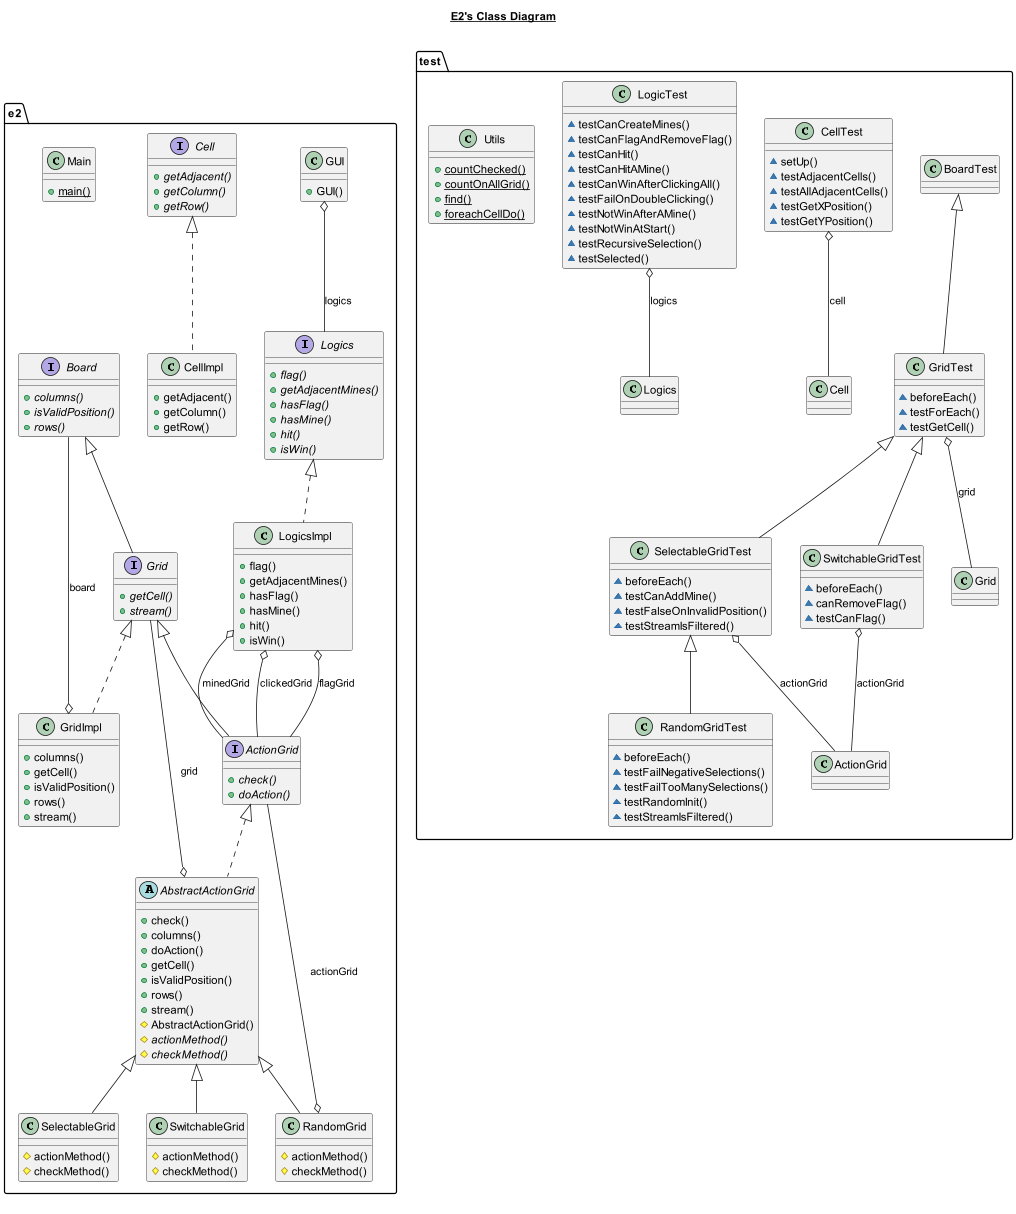

The diagram above was rendered by PlantUML. Its source (embedded in the PNG):
@startuml

title __E2's Class Diagram__\n

  namespace e2 {
    abstract class e2.AbstractActionGrid {
        + check()
        + columns()
        + doAction()
        + getCell()
        + isValidPosition()
        + rows()
        + stream()
        # AbstractActionGrid()
        {abstract} # actionMethod()
        {abstract} # checkMethod()
    }
  }

    namespace e2 {
        interface e2.Board {
            {abstract} + columns()
            {abstract} + isValidPosition()
            {abstract} + rows()
        }
      }
  

  namespace e2 {
    interface e2.ActionGrid {
        {abstract} + check()
        {abstract} + doAction()
    }
  }
  

  namespace e2 {
    interface e2.Cell {
        {abstract} + getAdjacent()
        {abstract} + getColumn()
        {abstract} + getRow()
    }
  }
  

  namespace e2 {
    class e2.CellImpl {
        + getAdjacent()
        + getColumn()
        + getRow()
       
    }
  }
  

  namespace e2 {
    class e2.GUI {
        + GUI()
    }
  }
  

  namespace e2 {
    interface e2.Grid {
        {abstract} + getCell()
        {abstract} + stream()
    }
  }
  

  namespace e2 {
    class e2.GridImpl {
        + columns()
        + getCell()
        + isValidPosition()
        + rows()
        + stream()
       
    }
  }
  

  namespace e2 {
    interface e2.Logics {
        {abstract} + flag()
        {abstract} + getAdjacentMines()
        {abstract} + hasFlag()
        {abstract} + hasMine()
        {abstract} + hit()
        {abstract} + isWin()
    }
  }
  

  namespace e2 {
    class e2.LogicsImpl {
        + flag()
        + getAdjacentMines()
        + hasFlag()
        + hasMine()
        + hit()
        + isWin()
       
       
    }
  }
  

  namespace e2 {
    class e2.Main {
        {static} + main()
    }
  }

  namespace e2 {
    class e2.RandomGrid {
        # actionMethod()
        # checkMethod()
       
    }
  }

  

  namespace e2 {
    class e2.SelectableGrid {
        # actionMethod()
        # checkMethod()
    }
  }
  

  namespace e2 {
    class e2.SwitchableGrid {
        # actionMethod()
        # checkMethod()
    }
  }
  

  e2.AbstractActionGrid .up.|> e2.ActionGrid
  e2.AbstractActionGrid o-- e2.Grid : grid
  e2.CellImpl .up.|> e2.Cell
  e2.GUI o-- e2.Logics : logics
  e2.GridImpl .up.|> e2.Grid
  e2.GridImpl o-- e2.Board : board
  e2.LogicsImpl .up.|> e2.Logics
  e2.LogicsImpl o-- e2.ActionGrid : clickedGrid
  e2.LogicsImpl o-- e2.ActionGrid : flagGrid
  e2.LogicsImpl o-- e2.ActionGrid : minedGrid
  e2.RandomGrid -up-|> e2.AbstractActionGrid
  e2.RandomGrid o-- e2.ActionGrid : actionGrid
  e2.SelectableGrid -up-|> e2.AbstractActionGrid
  e2.SwitchableGrid -up-|> e2.AbstractActionGrid
  e2.ActionGrid -up-|> e2.Grid
  e2.Grid -up-|> e2.Board

title __E2's Class Diagram__\n

  namespace test {
    class test.CellTest {
        ~ setUp()
        ~ testAdjacentCells()
        ~ testAllAdjacentCells()
        ~ testGetXPosition()
        ~ testGetYPosition()
    }
  }


  namespace test {
    class test.GridTest {
        ~ beforeEach()
        ~ testForEach()
        ~ testGetCell()
    }
  }


  namespace test {
    class test.LogicTest {
        ~ testCanCreateMines()
        ~ testCanFlagAndRemoveFlag()
        ~ testCanHit()
        ~ testCanHitAMine()
        ~ testCanWinAfterClickingAll()
        ~ testFailOnDoubleClicking()
        ~ testNotWinAfterAMine()
        ~ testNotWinAtStart()
        ~ testRecursiveSelection()
        ~ testSelected()
    }
  }


  namespace test {
    class test.RandomGridTest {
        ~ beforeEach()
        ~ testFailNegativeSelections()
        ~ testFailTooManySelections()
        ~ testRandomInit()
        ~ testStreamIsFiltered()
    }
  }


  namespace test {
    class test.SelectableGridTest {
        ~ beforeEach()
        ~ testCanAddMine()
        ~ testFalseOnInvalidPosition()
        ~ testStreamIsFiltered()
    }
  }


  namespace test {
    class test.SwitchableGridTest {
        ~ beforeEach()
        ~ canRemoveFlag()
        ~ testCanFlag()
    }
  }


  namespace test {
    class test.Utils {
        {static} + countChecked()
        {static} + countOnAllGrid()
        {static} + find()
        {static} + foreachCellDo()
    }
  }


  test.CellTest o-- test.Cell : cell
  test.GridTest -up-|> test.BoardTest
  test.GridTest o-- test.Grid : grid
  test.LogicTest o-- test.Logics : logics
  test.RandomGridTest -up-|> test.SelectableGridTest
  test.SelectableGridTest -up-|> test.GridTest
  test.SelectableGridTest o-- test.ActionGrid : actionGrid
  test.SwitchableGridTest -up-|> test.GridTest
  test.SwitchableGridTest o-- test.ActionGrid : actionGrid


right footer

endfooter

@enduml